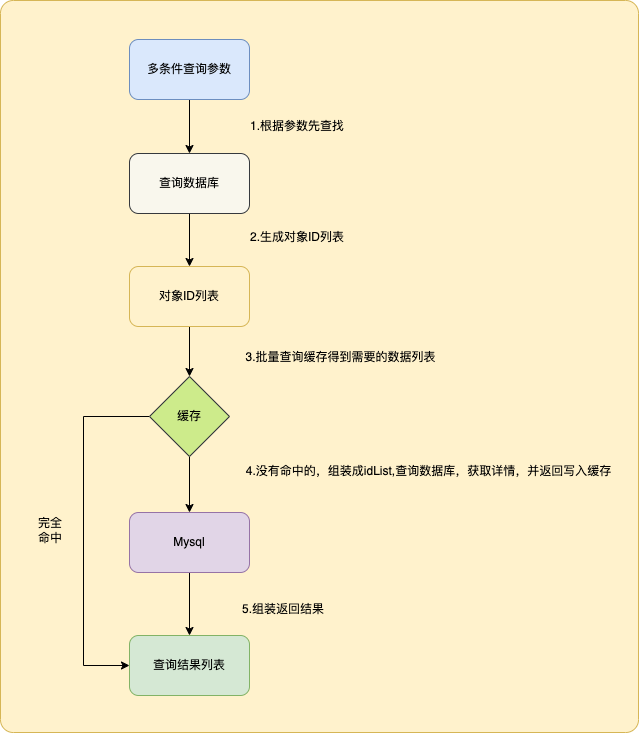

The diagram above was exported from draw.io. Its source (the exported page's mxGraphModel, read from the mxfile embedded in the PNG):
<mxGraphModel dx="2906" dy="822" grid="0" gridSize="10" guides="1" tooltips="1" connect="1" arrows="1" fold="1" page="0" pageScale="1" pageWidth="827" pageHeight="1169" math="0" shadow="0">
  <root>
    <mxCell id="0" />
    <mxCell id="1" parent="0" />
    <mxCell id="FbuG1c0LeU0WPjdCTwaN-1" value="" style="rounded=1;whiteSpace=wrap;html=1;fillColor=#fff2cc;strokeColor=#d6b656;arcSize=2;" vertex="1" parent="1">
      <mxGeometry x="-1511" y="175" width="638" height="732" as="geometry" />
    </mxCell>
    <mxCell id="zn9mZ0Z5kIAoJLYJCyEe-10" value="" style="edgeStyle=orthogonalEdgeStyle;rounded=0;orthogonalLoop=1;jettySize=auto;exitX=0.5;exitY=1;exitDx=0;exitDy=0;entryX=0.5;entryY=0;entryDx=0;entryDy=0;" parent="1" source="zn9mZ0Z5kIAoJLYJCyEe-3" target="zn9mZ0Z5kIAoJLYJCyEe-4" edge="1">
      <mxGeometry relative="1" as="geometry" />
    </mxCell>
    <mxCell id="zn9mZ0Z5kIAoJLYJCyEe-3" value="多条件查询参数" style="rounded=1;whiteSpace=wrap;fillColor=#dae8fc;strokeColor=#6c8ebf;" parent="1" vertex="1">
      <mxGeometry x="-1382" y="214" width="120" height="60" as="geometry" />
    </mxCell>
    <mxCell id="zn9mZ0Z5kIAoJLYJCyEe-11" value="" style="edgeStyle=orthogonalEdgeStyle;rounded=0;orthogonalLoop=1;jettySize=auto;exitX=0.5;exitY=1;exitDx=0;exitDy=0;" parent="1" source="zn9mZ0Z5kIAoJLYJCyEe-4" target="zn9mZ0Z5kIAoJLYJCyEe-5" edge="1">
      <mxGeometry relative="1" as="geometry" />
    </mxCell>
    <mxCell id="zn9mZ0Z5kIAoJLYJCyEe-4" value="查询数据库" style="rounded=1;whiteSpace=wrap;fillColor=#f9f7ed;strokeColor=#36393d;" parent="1" vertex="1">
      <mxGeometry x="-1382" y="328" width="120" height="60" as="geometry" />
    </mxCell>
    <mxCell id="zn9mZ0Z5kIAoJLYJCyEe-12" value="" style="edgeStyle=orthogonalEdgeStyle;rounded=0;orthogonalLoop=1;jettySize=auto;exitX=0.5;exitY=1;exitDx=0;exitDy=0;entryX=0.5;entryY=0;entryDx=0;entryDy=0;" parent="1" source="zn9mZ0Z5kIAoJLYJCyEe-5" target="zn9mZ0Z5kIAoJLYJCyEe-6" edge="1">
      <mxGeometry relative="1" as="geometry" />
    </mxCell>
    <mxCell id="zn9mZ0Z5kIAoJLYJCyEe-5" value="对象ID列表" style="rounded=1;whiteSpace=wrap;fillColor=#fff2cc;strokeColor=#d6b656;" parent="1" vertex="1">
      <mxGeometry x="-1382" y="441" width="120" height="60" as="geometry" />
    </mxCell>
    <mxCell id="zn9mZ0Z5kIAoJLYJCyEe-13" value="" style="edgeStyle=orthogonalEdgeStyle;rounded=0;orthogonalLoop=1;jettySize=auto;exitX=0.5;exitY=1;exitDx=0;exitDy=0;entryX=0.5;entryY=0;entryDx=0;entryDy=0;" parent="1" source="zn9mZ0Z5kIAoJLYJCyEe-6" target="zn9mZ0Z5kIAoJLYJCyEe-8" edge="1">
      <mxGeometry relative="1" as="geometry" />
    </mxCell>
    <mxCell id="zn9mZ0Z5kIAoJLYJCyEe-15" value="" style="edgeStyle=orthogonalEdgeStyle;rounded=0;orthogonalLoop=1;jettySize=auto;exitX=0;exitY=0.5;exitDx=0;exitDy=0;entryX=0;entryY=0.5;entryDx=0;entryDy=0;" parent="1" source="zn9mZ0Z5kIAoJLYJCyEe-6" target="zn9mZ0Z5kIAoJLYJCyEe-9" edge="1">
      <mxGeometry relative="1" as="geometry">
        <Array as="points">
          <mxPoint x="-1428" y="591" />
          <mxPoint x="-1428" y="840" />
        </Array>
      </mxGeometry>
    </mxCell>
    <mxCell id="zn9mZ0Z5kIAoJLYJCyEe-6" value="缓存" style="rhombus;whiteSpace=wrap;fillColor=#cdeb8b;strokeColor=#36393d;" parent="1" vertex="1">
      <mxGeometry x="-1362" y="551" width="80" height="80" as="geometry" />
    </mxCell>
    <mxCell id="zn9mZ0Z5kIAoJLYJCyEe-14" value="" style="edgeStyle=orthogonalEdgeStyle;rounded=0;orthogonalLoop=1;jettySize=auto;exitX=0.5;exitY=1;exitDx=0;exitDy=0;entryX=0.5;entryY=0;entryDx=0;entryDy=0;" parent="1" source="zn9mZ0Z5kIAoJLYJCyEe-8" target="zn9mZ0Z5kIAoJLYJCyEe-9" edge="1">
      <mxGeometry relative="1" as="geometry" />
    </mxCell>
    <mxCell id="zn9mZ0Z5kIAoJLYJCyEe-8" value="Mysql" style="rounded=1;whiteSpace=wrap;fillColor=#e1d5e7;strokeColor=#9673a6;" parent="1" vertex="1">
      <mxGeometry x="-1382" y="687" width="120" height="60" as="geometry" />
    </mxCell>
    <mxCell id="zn9mZ0Z5kIAoJLYJCyEe-9" value="查询结果列表" style="rounded=1;whiteSpace=wrap;fillColor=#d5e8d4;strokeColor=#82b366;" parent="1" vertex="1">
      <mxGeometry x="-1382" y="810" width="120" height="60" as="geometry" />
    </mxCell>
    <mxCell id="zn9mZ0Z5kIAoJLYJCyEe-16" value="1.根据参数先查找" style="text;html=1;align=center;verticalAlign=middle;whiteSpace=wrap;rounded=0;" parent="1" vertex="1">
      <mxGeometry x="-1292" y="286" width="156" height="30" as="geometry" />
    </mxCell>
    <mxCell id="zn9mZ0Z5kIAoJLYJCyEe-17" value="2.生成对象ID列表" style="text;html=1;align=center;verticalAlign=middle;whiteSpace=wrap;rounded=0;" parent="1" vertex="1">
      <mxGeometry x="-1292" y="397" width="156" height="30" as="geometry" />
    </mxCell>
    <mxCell id="zn9mZ0Z5kIAoJLYJCyEe-18" value="3.批量查询缓存得到需要的数据列表" style="text;html=1;align=center;verticalAlign=middle;whiteSpace=wrap;rounded=0;" parent="1" vertex="1">
      <mxGeometry x="-1273" y="517" width="205" height="30" as="geometry" />
    </mxCell>
    <mxCell id="zn9mZ0Z5kIAoJLYJCyEe-19" value="完全&lt;div&gt;命中&lt;/div&gt;" style="text;html=1;align=center;verticalAlign=middle;whiteSpace=wrap;rounded=0;" parent="1" vertex="1">
      <mxGeometry x="-1491" y="690" width="60" height="30" as="geometry" />
    </mxCell>
    <mxCell id="zn9mZ0Z5kIAoJLYJCyEe-20" value="4.没有命中的，组装成idList,查询数据库，获取详情，并返回写入缓存" style="text;html=1;align=center;verticalAlign=middle;whiteSpace=wrap;rounded=0;" parent="1" vertex="1">
      <mxGeometry x="-1278" y="631" width="391" height="30" as="geometry" />
    </mxCell>
    <mxCell id="zn9mZ0Z5kIAoJLYJCyEe-21" value="5.组装返回结果" style="text;html=1;align=center;verticalAlign=middle;whiteSpace=wrap;rounded=0;" parent="1" vertex="1">
      <mxGeometry x="-1304" y="769" width="152" height="30" as="geometry" />
    </mxCell>
  </root>
</mxGraphModel>